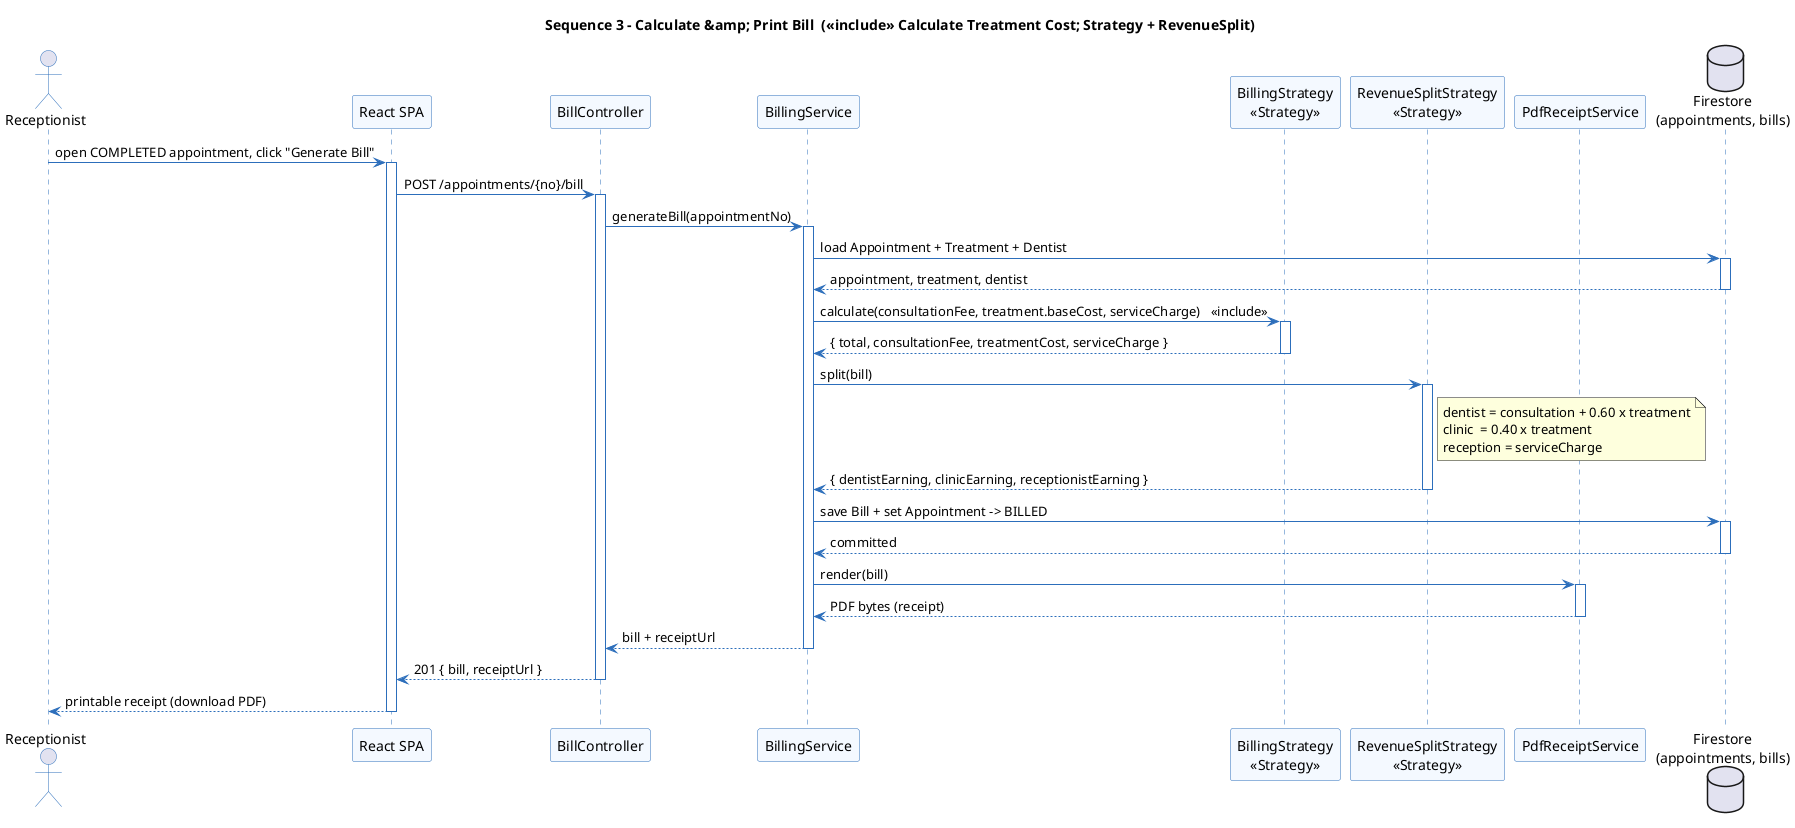

The diagram above was rendered by PlantUML. Its source (embedded in the PNG):
@startuml seq_bill
' Sequence Diagram 3 - Calculate & Print Bill (Strategy pricing + 3-way revenue split)
skinparam backgroundColor #FFFFFF
skinparam shadowing false
skinparam sequence {
  ArrowColor #2C6EBB
  LifeLineBorderColor #2C6EBB
  ParticipantBorderColor #2C6EBB
  ParticipantBackgroundColor #F4F9FF
  ActorBorderColor #2C6EBB
}
title Sequence 3 - Calculate &amp; Print Bill  (<<include>> Calculate Treatment Cost; Strategy + RevenueSplit)

actor Receptionist as RC
participant "React SPA" as R
participant "BillController" as C
participant "BillingService" as S
participant "BillingStrategy\n<<Strategy>>" as BS
participant "RevenueSplitStrategy\n<<Strategy>>" as RS
participant "PdfReceiptService" as PDF
database "Firestore\n(appointments, bills)" as DB

RC -> R : open COMPLETED appointment, click "Generate Bill"
activate R
R -> C : POST /appointments/{no}/bill
activate C
C -> S : generateBill(appointmentNo)
activate S
S -> DB : load Appointment + Treatment + Dentist
activate DB
DB --> S : appointment, treatment, dentist
deactivate DB

S -> BS : calculate(consultationFee, treatment.baseCost, serviceCharge)   <<include>>
activate BS
BS --> S : { total, consultationFee, treatmentCost, serviceCharge }
deactivate BS

S -> RS : split(bill)
activate RS
note right of RS : dentist = consultation + 0.60 x treatment\nclinic  = 0.40 x treatment\nreception = serviceCharge
RS --> S : { dentistEarning, clinicEarning, receptionistEarning }
deactivate RS

S -> DB : save Bill + set Appointment -> BILLED
activate DB
DB --> S : committed
deactivate DB

S -> PDF : render(bill)
activate PDF
PDF --> S : PDF bytes (receipt)
deactivate PDF

S --> C : bill + receiptUrl
deactivate S
C --> R : 201 { bill, receiptUrl }
deactivate C
R --> RC : printable receipt (download PDF)
deactivate R
@enduml